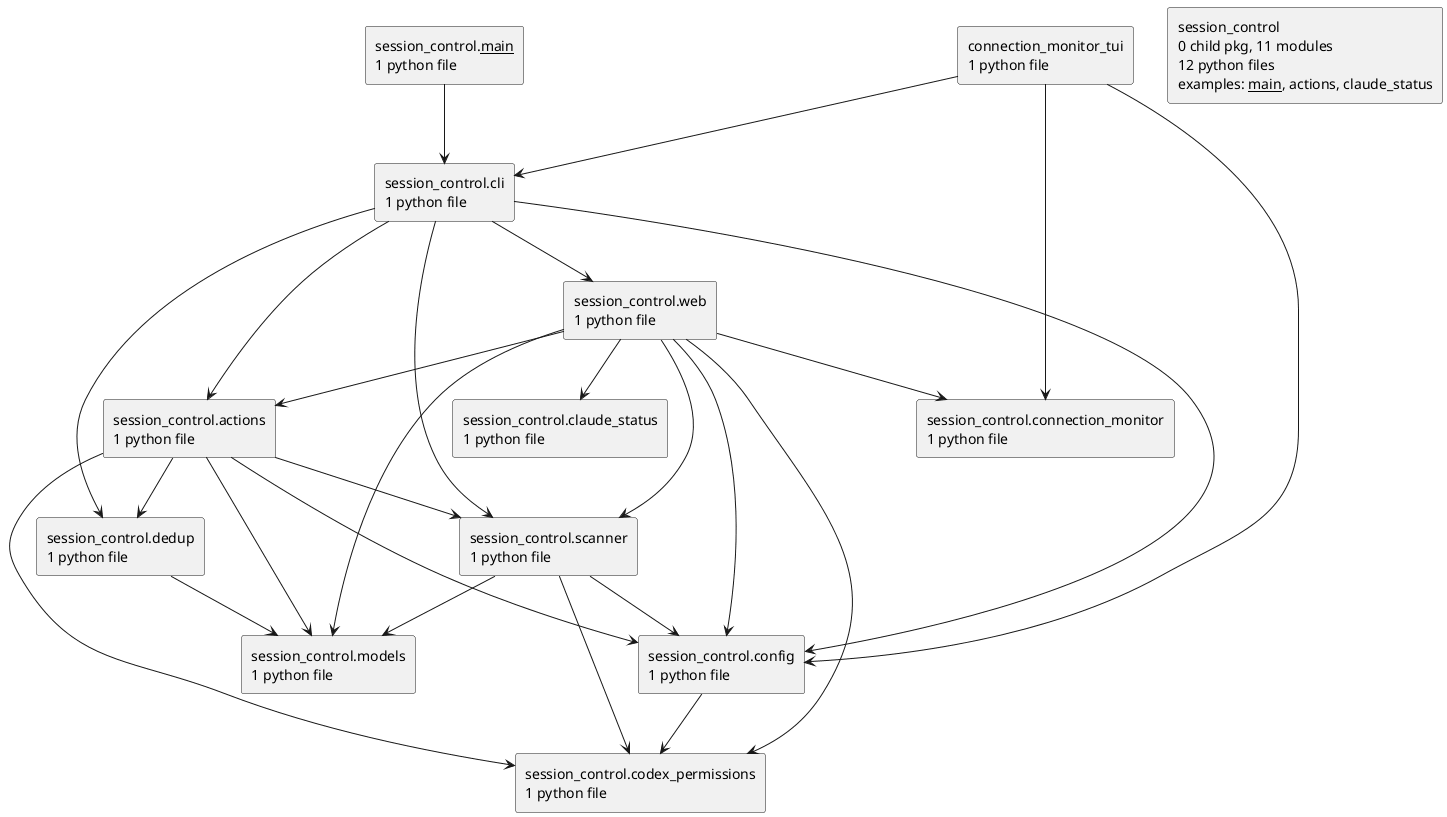

The diagram above was rendered by PlantUML. Its source (embedded in the PNG):
@startuml packages_session-control
set namespaceSeparator none
top to bottom direction
skinparam componentStyle rectangle
rectangle "connection_monitor_tui\n1 python file" as connection_monitor_tui
rectangle "session_control\n0 child pkg, 11 modules\n12 python files\nexamples: __main__, actions, claude_status" as session_control
rectangle "session_control.__main__\n1 python file" as session_control.__main__
rectangle "session_control.actions\n1 python file" as session_control.actions
rectangle "session_control.claude_status\n1 python file" as session_control.claude_status
rectangle "session_control.cli\n1 python file" as session_control.cli
rectangle "session_control.codex_permissions\n1 python file" as session_control.codex_permissions
rectangle "session_control.config\n1 python file" as session_control.config
rectangle "session_control.connection_monitor\n1 python file" as session_control.connection_monitor
rectangle "session_control.dedup\n1 python file" as session_control.dedup
rectangle "session_control.models\n1 python file" as session_control.models
rectangle "session_control.scanner\n1 python file" as session_control.scanner
rectangle "session_control.web\n1 python file" as session_control.web
connection_monitor_tui --> session_control.cli
connection_monitor_tui --> session_control.config
connection_monitor_tui --> session_control.connection_monitor
session_control.__main__ --> session_control.cli
session_control.actions --> session_control.codex_permissions
session_control.actions --> session_control.config
session_control.actions --> session_control.dedup
session_control.actions --> session_control.models
session_control.actions --> session_control.scanner
session_control.cli --> session_control.actions
session_control.cli --> session_control.config
session_control.cli --> session_control.dedup
session_control.cli --> session_control.scanner
session_control.cli --> session_control.web
session_control.config --> session_control.codex_permissions
session_control.dedup --> session_control.models
session_control.scanner --> session_control.codex_permissions
session_control.scanner --> session_control.config
session_control.scanner --> session_control.models
session_control.web --> session_control.actions
session_control.web --> session_control.claude_status
session_control.web --> session_control.codex_permissions
session_control.web --> session_control.config
session_control.web --> session_control.connection_monitor
session_control.web --> session_control.models
session_control.web --> session_control.scanner
@enduml